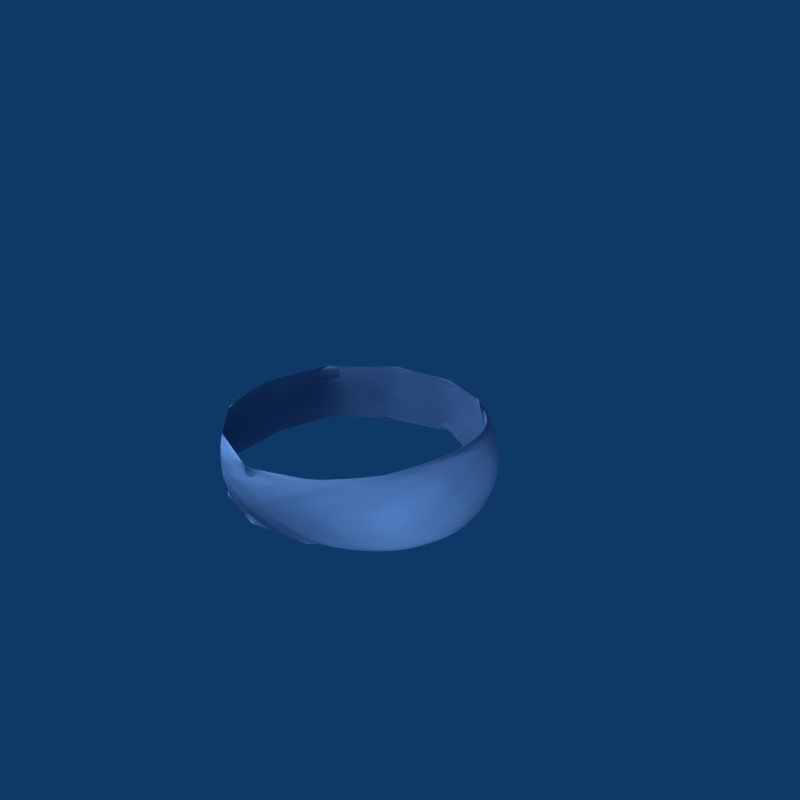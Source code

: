 # Source: dwarvensteelring.blend  (saved by Blender 2.46.0; exported with 4.5.12 LTS)
import bpy
from mathutils import Matrix  # noqa: F401  (used for matrix-valued properties, if any)

bpy.ops.wm.read_factory_settings(use_empty=True)
scene = bpy.context.scene
scene.name = 'Scene'

# ---- collections
col_collection_1 = bpy.data.collections.new('Collection 1'); scene.collection.children.link(col_collection_1)

# ---- materials (node trees are filled in below, after node groups)
mat_material02 = bpy.data.materials.new('Material02')
mat_material02.alpha_threshold = 0.0
mat_material02.diffuse_color = (0.3725, 0.4824, 0.6275, 1.0)
mat_material02.roughness = 0.5
mat_material02.line_color = (0.0, 0.0, 0.0, 1.0)

# ---- material node trees

# ---- world
world_world = bpy.data.worlds.new('World'); scene.world = world_world
world_world.color = (0.05656, 0.2208, 0.4)
world_world.use_sun_shadow = False
world_world.sun_shadow_jitter_overblur = 0.0
world_world.cycles.sampling_method = 'MANUAL'
world_world.cycles.sample_map_resolution = 256

# ---- cameras
cam_camera = bpy.data.cameras.new('Camera')
cam_camera.passepartout_alpha = 0.2
cam_camera.clip_end = 100.0
cam_camera.lens = 66.0
cam_camera.ortho_scale = 7.314
cam_camera.show_passepartout = False
cam_camera.show_safe_areas = True
cam_camera.dof.focus_distance = 0.0
cam_camera.dof.aperture_fstop = 128.0

# ---- lights
light_lamp_001 = bpy.data.lights.new('Lamp.001', 'POINT')
light_lamp_001.transmission_factor = 0.0
light_lamp_001.energy = 100.0
light_lamp_001.shadow_buffer_clip_start = 0.5
light_lamp_001.shadow_soft_size = 1.0
light_lamp_001.shadow_maximum_resolution = 0.006
light_lamp_001.use_absolute_resolution = True
light_lamp_001.cycles.use_multiple_importance_sampling = False
light_lamp = bpy.data.lights.new('Lamp', 'POINT')
light_lamp.transmission_factor = 0.0
light_lamp.energy = 200.0
light_lamp.shadow_buffer_clip_start = 0.5
light_lamp.shadow_soft_size = 1.0
light_lamp.shadow_maximum_resolution = 0.006
light_lamp.use_absolute_resolution = True
light_lamp.cycles.use_multiple_importance_sampling = False
light_spot = bpy.data.lights.new('Spot', 'POINT')
light_spot.transmission_factor = 0.0
light_spot.cutoff_distance = 30.0
light_spot.energy = 500.0
light_spot.shadow_buffer_clip_start = 1.001
light_spot.shadow_soft_size = 1.0
light_spot.shadow_maximum_resolution = 0.006
light_spot.use_absolute_resolution = True
light_spot.cycles.use_multiple_importance_sampling = False

# ---- meshes
me_sphere01_m_material02 = bpy.data.meshes.new('Sphere01_M_Material02')
me_sphere01_m_material02.from_pydata([(1.083, 0.2111, -0.1273), (0.7174, 0.8442, -5e-07), (1.083, -0.211, 0.1273), (0.7174, -0.8442, -5e-07), (0.5072, -0.9022, 0.2672), (0.5072, -0.9022, -0.2672), (-1.056, 5e-07, 0.1718), (1.028, 5e-07, -0.3627), (0.5072, 0.9022, 0.2672), (1.028, -5e-07, 0.3627), (0.5072, 0.9022, -0.2672), (-0.5346, 0.9022, 0.1718), (-0.5346, 0.9022, -0.1718), (-1.056, 5e-07, -0.1718), (-0.5346, -0.9022, 0.1718), (-0.5346, -0.9022, -0.1718), (-0.3427, -0.9497, -0.1145), (-1.001, 0.1899, -0.1145), (0.9733, 0.1899, -0.1145), (-0.6717, -0.7598, 0.1145), (-1.001, -0.1899, 0.1145), (-0.6717, 0.7598, -0.1145), (-0.3427, 0.9497, 0.1145), (0.3153, 0.9497, 0.1145), (0.6443, 0.7598, -0.1145), (0.9733, -0.1899, 0.1145), (0.6443, -0.7598, 0.1145), (0.3153, -0.9497, -0.1145), (-0.5483, -0.926, -5e-07), (-0.5483, 0.926, -5e-07), (0.9916, 0.5804, -0.03182), (1.083, 5e-07, -5e-07), (0.9916, -0.5804, 0.03181), (-1.083, 5e-07, -5e-07), (0.5735, 0.9115, 0.1623), (0.5735, 0.9115, -0.1623), (1.069, -0.05276, 0.3134), (1.069, 0.05276, -0.3134), (0.5735, -0.9115, -0.1623), (0.8979, -0.5263, 0.3388), (0.5278, -0.8429, 0.2672), (-0.01371, -1.053, -0.1957), (0.4455, -0.8904, -0.2672), (0.8979, -0.5263, -0.3388), (-1.014, -0.04749, 0.2434), (-0.9253, 0.5263, 0.1718), (0.987, 0.04749, -0.2911), (0.8979, 0.5263, -0.3388), (0.4455, 0.8904, 0.2672), (0.8979, 0.5263, 0.3388), (0.987, -0.04749, 0.2911), (0.5278, 0.8429, -0.2672), (-0.01371, 1.053, -0.1957), (-0.4729, 0.8904, 0.2434), (-0.5552, 0.8429, -0.2434), (-1.014, 0.04749, -0.2434), (-0.9253, -0.5263, -0.1718), (-0.5552, -0.8429, 0.2434), (-0.4729, -0.8904, -0.2434), (-0.5072, -0.8548, -5e-07), (-0.01371, -1.045, -0.05727), (-0.9184, 0.5223, -0.05727), (-1.001, 5e-07, -5e-07), (0.9733, 5e-07, -5e-07), (0.891, 0.5223, -0.05727), (-0.9184, -0.5223, 0.05727), (-0.5072, 0.8548, -5e-07), (-0.01371, 1.045, 0.05727), (0.4798, 0.8548, -5e-07), (0.891, -0.5223, 0.05727), (0.4798, -0.8548, -5e-07), (-0.01371, 1.053, 0.1957), (-0.9253, 0.5263, -0.1718), (-0.9253, -0.5263, 0.1718), (-0.01371, -1.053, 0.1957), (0.5735, -0.9115, 0.1623), (0.0594, -1.105, -5e-07), (-0.9493, -0.5402, -5e-07), (-0.9493, 0.5402, -5e-07), (0.0594, 1.105, -5e-07), (0.9948, 0.4979, 0.2527), (0.9453, 0.5537, -0.2597), (0.9948, -0.4979, -0.2527), (0.9453, -0.5537, 0.2597), (0.8722, -0.5115, 0.2708), (0.8827, -0.5175, -0.2476), (0.8722, 0.5115, -0.2708), (0.8826, 0.5175, 0.2476), (-0.01371, 1.023, 0.235), (-0.01371, 1.035, -0.2317), (-0.8996, 0.5115, -0.2291), (-0.9101, 0.5175, 0.2291), (-0.8996, -0.5115, 0.2291), (-0.9101, -0.5175, -0.2291), (-0.01371, -1.035, 0.2317), (-0.01371, -1.023, -0.235)], [], [(0, 37, 81), (0, 81, 30), (0, 30, 80), (0, 80, 31), (31, 82, 37), (37, 0, 31), (34, 1, 35), (34, 35, 79), (1, 34, 80), (80, 30, 1), (1, 30, 81), (1, 81, 35), (31, 80, 36), (31, 36, 2), (2, 36, 83), (83, 32, 2), (2, 32, 82), (2, 82, 31), (3, 32, 83), (3, 83, 75), (38, 3, 75), (38, 75, 76), (3, 38, 82), (3, 82, 32), (76, 75, 4), (4, 74, 76), (39, 4, 75), (39, 75, 83), (39, 84, 40), (39, 40, 4), (4, 40, 94), (4, 94, 74), (38, 5, 43), (38, 43, 82), (38, 76, 5), (76, 41, 5), (41, 95, 42), (41, 42, 5), (85, 43, 5), (5, 42, 85), (33, 6, 45), (33, 45, 78), (33, 77, 73), (33, 73, 6), (73, 92, 44), (44, 6, 73), (44, 91, 6), (91, 45, 6), (7, 47, 37), (47, 81, 37), (82, 43, 7), (7, 37, 82), (43, 85, 7), (85, 46, 7), (46, 86, 47), (46, 47, 7), (34, 8, 49), (34, 49, 80), (34, 79, 8), (79, 71, 8), (8, 71, 48), (71, 88, 48), (87, 49, 8), (8, 48, 87), (39, 83, 36), (36, 9, 39), (36, 80, 9), (80, 49, 9), (87, 50, 9), (9, 49, 87), (50, 84, 39), (39, 9, 50), (10, 52, 79), (10, 79, 35), (35, 81, 47), (35, 47, 10), (47, 86, 51), (51, 10, 47), (10, 51, 89), (10, 89, 52), (29, 11, 71), (29, 71, 79), (29, 78, 45), (29, 45, 11), (11, 45, 91), (11, 91, 53), (53, 88, 71), (71, 11, 53), (72, 78, 29), (29, 12, 72), (29, 79, 52), (29, 52, 12), (52, 89, 12), (89, 54, 12), (54, 90, 72), (54, 72, 12), (56, 77, 33), (33, 13, 56), (33, 78, 72), (72, 13, 33), (55, 13, 72), (55, 72, 90), (93, 56, 13), (13, 55, 93), (28, 14, 73), (28, 73, 77), (28, 76, 74), (28, 74, 14), (14, 74, 94), (94, 57, 14), (57, 92, 73), (57, 73, 14), (28, 15, 41), (28, 41, 76), (28, 77, 56), (56, 15, 28), (56, 93, 15), (93, 58, 15), (58, 95, 41), (41, 15, 58), (58, 59, 93), (58, 16, 59), (16, 94, 59), (16, 60, 94), (16, 95, 60), (95, 16, 58), (90, 17, 61), (17, 90, 55), (17, 91, 61), (17, 62, 91), (55, 62, 17), (55, 93, 62), (46, 63, 85), (46, 18, 63), (18, 87, 63), (18, 64, 87), (18, 86, 64), (86, 18, 46), (19, 93, 59), (19, 65, 93), (19, 92, 65), (19, 57, 92), (57, 59, 94), (57, 19, 59), (44, 62, 20), (44, 91, 62), (44, 20, 92), (92, 20, 65), (20, 93, 65), (20, 62, 93), (54, 66, 89), (54, 21, 66), (21, 91, 66), (21, 61, 91), (21, 90, 61), (90, 21, 54), (22, 89, 66), (22, 67, 89), (22, 88, 67), (22, 53, 88), (53, 66, 91), (53, 22, 66), (48, 68, 23), (48, 87, 68), (48, 23, 88), (88, 23, 67), (23, 89, 67), (23, 68, 89), (24, 86, 51), (24, 64, 86), (24, 87, 64), (24, 68, 87), (51, 68, 24), (51, 89, 68), (25, 85, 63), (25, 69, 85), (25, 84, 69), (25, 50, 84), (50, 63, 87), (50, 25, 63), (40, 70, 26), (40, 94, 70), (40, 26, 84), (84, 26, 69), (26, 85, 69), (26, 70, 85), (95, 27, 60), (27, 95, 42), (27, 94, 60), (27, 70, 94), (42, 70, 27), (42, 85, 70)])
me_sphere01_m_material02.polygons.foreach_set('use_smooth', [True] * 192)
_uv = me_sphere01_m_material02.uv_layers.new(name='UVTex')
_uv.uv.foreach_set('vector', [0.7407, 0.4444, 0.7778, 0.1667, 0.7222, 0.3333, 0.7407, 0.4444, 0.7222, 0.3333, 0.6944, 0.6667, 0.7407, 0.4444, 0.6944, 0.6667, 0.6667, 1.0, 0.7407, 0.4444, 0.6667, 1.0, 0.75, 0.5, 0.75, 0.5, 0.8333, 0.0, 0.7778, 0.1667, 0.7778, 0.1667, 0.7407, 0.4444, 0.75, 0.5, 0.5833, 0.5, 0.5926, 0.4444, 0.5556, 0.1667, 0.5833, 0.5, 0.5556, 0.1667, 0.5, 0.0, 0.5926, 0.4444, 0.5833, 0.5, 0.6667, 1.0, 0.6667, 1.0, 0.6389, 0.6667, 0.5926, 0.4444, 0.5926, 0.4444, 0.6389, 0.6667, 0.6111, 0.3333, 0.5926, 0.4444, 0.6111, 0.3333, 0.5556, 0.1667, 0.75, 0.5, 0.6667, 1.0, 0.7222, 0.8333, 0.75, 0.5, 0.7222, 0.8333, 0.7593, 0.5556, 0.7593, 0.5556, 0.7222, 0.8333, 0.7778, 0.6667, 0.7778, 0.6667, 0.8056, 0.3333, 0.7593, 0.5556, 0.7593, 0.5556, 0.8056, 0.3333, 0.8333, 0.0, 0.7593, 0.5556, 0.8333, 0.0, 0.75, 0.5, 0.9074, 0.5556, 0.8611, 0.3333, 0.8889, 0.6667, 0.9074, 0.5556, 0.8889, 0.6667, 0.9444, 0.8333, 0.9213, 0.5347, 0.9074, 0.5556, 0.9444, 0.8333, 0.9213, 0.5347, 0.9444, 0.8333, 1.0, 1.0, 0.9074, 0.5556, 0.9213, 0.5347, 0.8333, 0.0, 0.9074, 0.5556, 0.8333, 0.0, 0.8611, 0.3333, 0.8333, 0.0, 0.8611, 0.3333, 0.9306, 0.6667, 0.9306, 0.6667, 0.9167, 0.5, 0.8333, 0.0, 0.9444, 0.8333, 0.9306, 0.6667, 0.8611, 0.3333, 0.9444, 0.8333, 0.8611, 0.3333, 0.8889, 0.6667, 0.9444, 0.8333, 1.0, 1.0, 1.0, 1.0, 0.9444, 0.8333, 1.0, 1.0, 0.9306, 0.6667, 0.9306, 0.6667, 1.0, 1.0, 1.0, 1.0, 0.9306, 0.6667, 1.0, 1.0, 0.9167, 0.5, 0.9213, 0.5347, 0.9444, 0.5833, 0.9167, 0.5, 0.9213, 0.5347, 0.9167, 0.5, 0.8333, 0.0, 0.9213, 0.5347, 1.0, 1.0, 0.9444, 0.5833, 1.0, 1.0, 0.9722, 0.6667, 0.9444, 0.5833, 0.9722, 0.6667, 0.9444, 0.3333, 0.9722, 0.6667, 0.9722, 0.6667, 0.9722, 0.6667, 0.9444, 0.5833, 1.0, 1.0, 0.9167, 0.5, 0.9444, 0.5833, 0.9444, 0.5833, 0.9722, 0.6667, 1.0, 1.0, 0.1944, 0.3333, 0.4306, 0.6667, 0.5833, 0.5, 0.1944, 0.3333, 0.5833, 0.5, 0.1667, 0.0, 0.1944, 0.3333, 0.2222, 0.6667, 0.2778, 0.8333, 0.1944, 0.3333, 0.2778, 0.8333, 0.4306, 0.6667, 0.2778, 0.8333, 0.3333, 1.0, 0.6667, 1.0, 0.6667, 1.0, 0.4306, 0.6667, 0.2778, 0.8333, 0.6667, 1.0, 1.0, 1.0, 0.4306, 0.6667, 1.0, 1.0, 0.5833, 0.5, 0.4306, 0.6667, 0.8056, 0.5833, 0.8611, 0.6667, 0.6944, 0.6667, 0.8611, 0.6667, 0.7222, 0.3333, 0.6944, 0.6667, 0.6667, 1.0, 0.75, 0.5, 0.8056, 0.5833, 0.8056, 0.5833, 0.6944, 0.6667, 0.6667, 1.0, 0.75, 0.5, 0.8333, 0.0, 0.8056, 0.5833, 0.8333, 0.0, 0.9167, 0.5, 0.8056, 0.5833, 0.9167, 0.5, 1.0, 1.0, 0.8611, 0.6667, 0.9167, 0.5, 0.8611, 0.6667, 0.8056, 0.5833, 0.5278, 0.3333, 0.6806, 0.6667, 0.75, 0.5, 0.5278, 0.3333, 0.75, 0.5, 0.5, 0.0, 0.5278, 0.3333, 0.5556, 0.6667, 0.6806, 0.6667, 0.5556, 0.6667, 0.6111, 0.8333, 0.6806, 0.6667, 0.6806, 0.6667, 0.6111, 0.8333, 0.8333, 1.0, 0.6111, 0.8333, 0.6667, 1.0, 0.8333, 1.0, 1.0, 1.0, 0.75, 0.5, 0.6806, 0.6667, 0.6806, 0.6667, 0.8333, 1.0, 1.0, 1.0, 0.8333, 1.0, 0.6667, 1.0, 0.7222, 0.8333, 0.7222, 0.8333, 0.8194, 0.6667, 0.8333, 1.0, 0.7222, 0.8333, 0.7778, 0.6667, 0.8194, 0.6667, 0.7778, 0.6667, 0.8056, 0.3333, 0.8194, 0.6667, 0.8333, 0.0, 0.9167, 0.5, 0.8194, 0.6667, 0.8194, 0.6667, 0.8056, 0.3333, 0.8333, 0.0, 0.9167, 0.5, 1.0, 1.0, 0.8333, 1.0, 0.8333, 1.0, 0.8194, 0.6667, 0.9167, 0.5, 0.6944, 0.5833, 0.75, 0.5, 0.5, 0.0, 0.6944, 0.5833, 0.5, 0.0, 0.5833, 0.5, 0.5833, 0.5, 0.6667, 1.0, 0.6389, 0.6667, 0.5833, 0.5, 0.6389, 0.6667, 0.6944, 0.5833, 0.6389, 0.6667, 0.6111, 0.3333, 0.8056, 0.6667, 0.8056, 0.6667, 0.6944, 0.5833, 0.6389, 0.6667, 0.6944, 0.5833, 0.8056, 0.6667, 1.0, 1.0, 0.6944, 0.5833, 1.0, 1.0, 0.75, 0.5, 0.3889, 0.8333, 0.5694, 0.6667, 0.6667, 1.0, 0.3889, 0.8333, 0.6667, 1.0, 0.3333, 1.0, 0.3889, 0.8333, 0.4444, 0.6667, 0.4722, 0.3333, 0.3889, 0.8333, 0.4722, 0.3333, 0.5694, 0.6667, 0.5694, 0.6667, 0.4722, 0.3333, 0.5, 0.0, 0.5694, 0.6667, 0.5, 0.0, 0.75, 0.5, 0.75, 0.5, 1.0, 1.0, 0.6667, 1.0, 0.6667, 1.0, 0.5694, 0.6667, 0.75, 0.5, 0.6667, 0.5, 0.3333, 0.0, 0.3611, 0.1667, 0.3611, 0.1667, 0.5556, 0.3333, 0.6667, 0.5, 0.3611, 0.1667, 0.3889, 0.3333, 0.4444, 0.1667, 0.3611, 0.1667, 0.4444, 0.1667, 0.5556, 0.3333, 0.4444, 0.1667, 0.5, 0.0, 0.5556, 0.3333, 0.5, 0.0, 0.75, 0.5, 0.5556, 0.3333, 0.75, 0.5, 1.0, 1.0, 0.6667, 0.5, 0.75, 0.5, 0.6667, 0.5, 0.5556, 0.3333, 0.6389, 0.6667, 0.2778, 0.3333, 0.3056, 0.6667, 0.3056, 0.6667, 0.4861, 0.5833, 0.6389, 0.6667, 0.3056, 0.6667, 0.3333, 1.0, 0.3333, 0.5, 0.3333, 0.5, 0.4861, 0.5833, 0.3056, 0.6667, 0.6667, 0.5, 0.4861, 0.5833, 0.3333, 0.5, 0.6667, 0.5, 0.3333, 0.5, 0.3333, 0.0, 1.0, 1.0, 0.6389, 0.6667, 0.4861, 0.5833, 0.4861, 0.5833, 0.6667, 0.5, 1.0, 1.0, 0.05556, 0.8333, 0.3194, 0.6667, 0.5, 1.0, 0.05556, 0.8333, 0.5, 1.0, 0.0, 1.0, 0.05556, 0.8333, 0.1111, 0.6667, 0.1389, 0.3333, 0.05556, 0.8333, 0.1389, 0.3333, 0.3194, 0.6667, 0.3194, 0.6667, 0.1389, 0.3333, 0.1667, 0.0, 0.1667, 0.0, 0.5833, 0.5, 0.3194, 0.6667, 0.5833, 0.5, 1.0, 1.0, 0.5, 1.0, 0.5833, 0.5, 0.5, 1.0, 0.3194, 0.6667, 0.02778, 0.6667, 0.3056, 0.5833, 0.5278, 0.6667, 0.02778, 0.6667, 0.5278, 0.6667, 0.05556, 0.3333, 0.02778, 0.6667, 0.0, 1.0, 0.08333, 0.5, 0.08333, 0.5, 0.3056, 0.5833, 0.02778, 0.6667, 0.08333, 0.5, 0.1667, 0.0, 0.3056, 0.5833, 0.1667, 0.0, 0.5833, 0.5, 0.3056, 0.5833, 0.5833, 0.5, 1.0, 1.0, 0.5278, 0.6667, 0.5278, 0.6667, 0.3056, 0.5833, 0.5833, 0.5, 0.1111, 0.1667, 0.02778, 0.6667, 0.05556, 0.3333, 0.1111, 0.1667, 0.07407, 0.4444, 0.02778, 0.6667, 0.07407, 0.4444, 0.0, 1.0, 0.02778, 0.6667, 0.07407, 0.4444, 0.08333, 0.5, 0.0, 1.0, 0.07407, 0.4444, 0.1667, 0.0, 0.08333, 0.5, 0.1667, 0.0, 0.07407, 0.4444, 0.1111, 0.1667, 0.2778, 0.3333, 0.3148, 0.4444, 0.3056, 0.6667, 0.3148, 0.4444, 0.2778, 0.3333, 0.3056, 0.1667, 0.3148, 0.4444, 0.3333, 1.0, 0.3056, 0.6667, 0.3148, 0.4444, 0.3333, 0.5, 0.3333, 1.0, 0.3056, 0.1667, 0.3333, 0.5, 0.3148, 0.4444, 0.3056, 0.1667, 0.3333, 0.0, 0.3333, 0.5, 0.7778, 0.1667, 0.6944, 0.6667, 0.7222, 0.3333, 0.7778, 0.1667, 0.7407, 0.4444, 0.6944, 0.6667, 0.7407, 0.4444, 0.6667, 1.0, 0.6944, 0.6667, 0.7407, 0.4444, 0.75, 0.5, 0.6667, 1.0, 0.7407, 0.4444, 0.8333, 0.0, 0.75, 0.5, 0.8333, 0.0, 0.7407, 0.4444, 0.7778, 0.1667, 0.09259, 0.5556, 0.0, 1.0, 0.08333, 0.5, 0.09259, 0.5556, 0.05556, 0.8333, 0.0, 1.0, 0.09259, 0.5556, 0.1111, 0.6667, 0.05556, 0.8333, 0.09259, 0.5556, 0.1389, 0.3333, 0.1111, 0.6667, 0.1389, 0.3333, 0.08333, 0.5, 0.1667, 0.0, 0.1389, 0.3333, 0.09259, 0.5556, 0.08333, 0.5, 0.1944, 0.3333, 0.25, 0.5, 0.2407, 0.5556, 0.1944, 0.3333, 0.1667, 0.0, 0.25, 0.5, 0.1944, 0.3333, 0.2407, 0.5556, 0.2222, 0.6667, 0.2222, 0.6667, 0.2407, 0.5556, 0.2778, 0.8333, 0.2407, 0.5556, 0.3333, 1.0, 0.2778, 0.8333, 0.2407, 0.5556, 0.25, 0.5, 0.3333, 1.0, 0.4167, 0.0, 0.3611, 0.1667, 0.3333, 0.0, 0.4167, 0.0, 0.4074, 0.1111, 0.3611, 0.1667, 0.4074, 0.1111, 0.3889, 0.3333, 0.3611, 0.1667, 0.4074, 0.1111, 0.4444, 0.1667, 0.3889, 0.3333, 0.4074, 0.1111, 0.5, 0.0, 0.4444, 0.1667, 0.5, 0.0, 0.4074, 0.1111, 0.4167, 0.0, 0.4259, 0.5556, 0.3333, 1.0, 0.4167, 0.5, 0.4259, 0.5556, 0.3889, 0.8333, 0.3333, 1.0, 0.4259, 0.5556, 0.4444, 0.6667, 0.3889, 0.8333, 0.4259, 0.5556, 0.4722, 0.3333, 0.4444, 0.6667, 0.4722, 0.3333, 0.4167, 0.5, 0.5, 0.0, 0.4722, 0.3333, 0.4259, 0.5556, 0.4167, 0.5, 0.5278, 0.3333, 0.5833, 0.5, 0.5741, 0.5556, 0.5278, 0.3333, 0.5, 0.0, 0.5833, 0.5, 0.5278, 0.3333, 0.5741, 0.5556, 0.5556, 0.6667, 0.5556, 0.6667, 0.5741, 0.5556, 0.6111, 0.8333, 0.5741, 0.5556, 0.6667, 1.0, 0.6111, 0.8333, 0.5741, 0.5556, 0.5833, 0.5, 0.6667, 1.0, 0.5926, 0.4444, 0.5, 0.0, 0.5556, 0.1667, 0.5926, 0.4444, 0.5833, 0.5, 0.5, 0.0, 0.5926, 0.4444, 0.6667, 1.0, 0.5833, 0.5, 0.5926, 0.4444, 0.6389, 0.6667, 0.6667, 1.0, 0.5556, 0.1667, 0.6389, 0.6667, 0.5926, 0.4444, 0.5556, 0.1667, 0.6111, 0.3333, 0.6389, 0.6667, 0.7593, 0.5556, 0.6667, 1.0, 0.75, 0.5, 0.7593, 0.5556, 0.7222, 0.8333, 0.6667, 1.0, 0.7593, 0.5556, 0.7778, 0.6667, 0.7222, 0.8333, 0.7593, 0.5556, 0.8056, 0.3333, 0.7778, 0.6667, 0.8056, 0.3333, 0.75, 0.5, 0.8333, 0.0, 0.8056, 0.3333, 0.7593, 0.5556, 0.75, 0.5, 0.8611, 0.3333, 0.9167, 0.5, 0.9074, 0.5556, 0.8611, 0.3333, 0.8333, 0.0, 0.9167, 0.5, 0.8611, 0.3333, 0.9074, 0.5556, 0.8889, 0.6667, 0.8889, 0.6667, 0.9074, 0.5556, 0.9444, 0.8333, 0.9074, 0.5556, 1.0, 1.0, 0.9444, 0.8333, 0.9074, 0.5556, 0.9167, 0.5, 1.0, 1.0, 0.8333, 0.0, 0.9259, 0.4444, 0.9167, 0.5, 0.9259, 0.4444, 0.8333, 0.0, 0.8889, 0.1667, 0.9259, 0.4444, 1.0, 1.0, 0.9167, 0.5, 0.9259, 0.4444, 0.9722, 0.6667, 1.0, 1.0, 0.8889, 0.1667, 0.9722, 0.6667, 0.9259, 0.4444, 0.8889, 0.1667, 0.9444, 0.3333, 0.9722, 0.6667])
me_sphere01_m_material02.materials.append(mat_material02)
me_sphere01_m_material02.use_remesh_preserve_volume = False
me_sphere01_m_material02.use_remesh_preserve_attributes = False
me_sphere01_m_material02.use_mirror_vertex_groups = False
me_sphere01_m_material02.update()

# ---- objects
ob_lamp_002 = bpy.data.objects.new('Lamp.002', light_lamp_001)
ob_lamp_001 = bpy.data.objects.new('Lamp.001', light_lamp)
ob_sphere01_m_material02 = bpy.data.objects.new('Sphere01_M_Material02', me_sphere01_m_material02)
ob_lamp = bpy.data.objects.new('Lamp', light_spot)
ob_camera = bpy.data.objects.new('Camera', cam_camera)

# ---- transforms, parenting, visibility, modifiers, constraints
ob_lamp_002.location = (3.875, 1.603, 0.0)
ob_lamp_002.lock_rotations_4d = False
ob_lamp_002.empty_display_type = 'ARROWS'
ob_lamp_002.color = (0.0, 0.0, 0.0, 1.0)
ob_lamp_002.lineart.crease_threshold = 0.0
ob_lamp_001.location = (2.939, -2.038, 0.0)
ob_lamp_001.lock_rotations_4d = False
ob_lamp_001.empty_display_type = 'ARROWS'
ob_lamp_001.color = (0.0, 0.0, 0.0, 1.0)
ob_lamp_001.lineart.crease_threshold = 0.0
ob_sphere01_m_material02.location = (0.0, 0.0, 0.0)
ob_sphere01_m_material02.lock_rotations_4d = False
ob_sphere01_m_material02.empty_display_type = 'ARROWS'
ob_sphere01_m_material02.color = (0.0, 0.0, 0.0, 1.0)
ob_sphere01_m_material02.lineart.crease_threshold = 0.0
_m = ob_sphere01_m_material02.modifiers.new('Subsurf', 'SUBSURF')
_m.uv_smooth = 'PRESERVE_CORNERS'
_m.render_levels = 4
_m.show_only_control_edges = False
ob_lamp.location = (-1.869, -2.268, 2.697)
ob_lamp.rotation_euler = (0.6503, 0.05522, 1.866)
ob_lamp.lock_rotations_4d = False
ob_lamp.empty_display_type = 'ARROWS'
ob_lamp.color = (0.0, 0.0, 0.0, 0.0)
ob_lamp.lineart.crease_threshold = 0.0
ob_camera.location = (7.481, -6.508, 5.344)
ob_camera.rotation_euler = (1.109, 0.01082, 0.8149)
ob_camera.lock_rotations_4d = False
ob_camera.empty_display_type = 'ARROWS'
ob_camera.color = (0.0, 0.0, 0.0, 0.0)
ob_camera.display_type = 'WIRE'
ob_camera.lineart.crease_threshold = 0.0

# ---- collection membership
col_collection_1.objects.link(ob_lamp_002)
col_collection_1.objects.link(ob_lamp_001)
col_collection_1.objects.link(ob_sphere01_m_material02)
col_collection_1.objects.link(ob_lamp)
col_collection_1.objects.link(ob_camera)

# ---- scene / render settings (as saved in the file)
scene.camera = ob_camera
scene.frame_start = 1; scene.frame_end = 250; scene.frame_set(1)
scene.render.engine = 'BLENDER_EEVEE_NEXT'
scene.render.image_settings.compression = 90
scene.render.resolution_x = 600
scene.render.resolution_y = 600
scene.render.pixel_aspect_x = 100.0
scene.render.pixel_aspect_y = 100.0
scene.render.fps = 25
scene.render.dither_intensity = 0.0
scene.render.use_compositing = False
scene.render.use_sequencer = False
scene.render.bake_margin = 2
scene.render.bake_bias = 0.0
scene.render.use_stamp_time = False
scene.render.use_stamp_date = False
scene.render.use_stamp_frame = False
scene.render.use_stamp_camera = False
scene.render.use_stamp_scene = False
scene.render.use_stamp_filename = False
scene.render.use_stamp_render_time = False
scene.render.stamp_font_size = 0
scene.cycles.use_denoising = False
scene.cycles.samples = 10
scene.cycles.sampling_pattern = 'TABULATED_SOBOL'
scene.cycles.light_sampling_threshold = 0.0
scene.cycles.use_adaptive_sampling = False
scene.cycles.use_light_tree = False
scene.cycles.blur_glossy = 0.0
scene.cycles.volume_bounces = 1
scene.cycles.pixel_filter_type = 'GAUSSIAN'
scene.cycles.sample_clamp_indirect = 0.0
scene.view_settings.view_transform = 'Raw'
bpy.context.view_layer.update()
